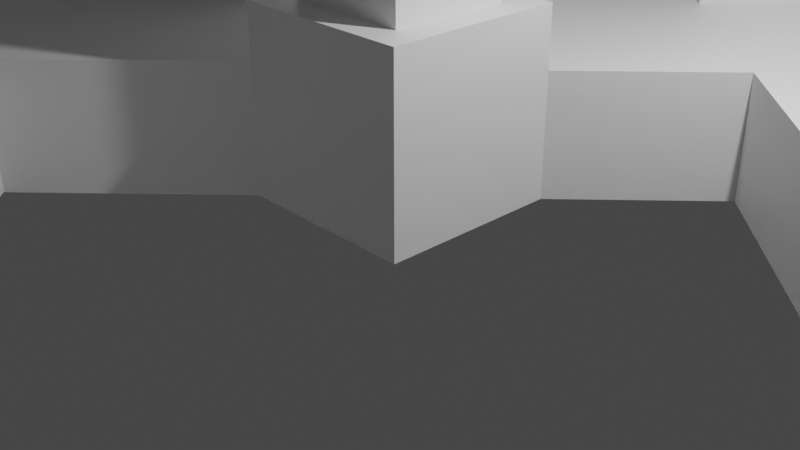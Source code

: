 # Source: SkyScraperForHeaven.blend  (saved by Blender 3.0.42; exported with 4.5.12 LTS)
import bpy
from mathutils import Matrix  # noqa: F401  (used for matrix-valued properties, if any)

bpy.ops.wm.read_factory_settings(use_empty=True)
scene = bpy.context.scene
scene.name = 'Scene'

# ---- collections
col_collection = bpy.data.collections.new('Collection'); scene.collection.children.link(col_collection)

# ---- materials (node trees are filled in below, after node groups)
mat_material = bpy.data.materials.new('Material')
mat_material.alpha_threshold = 0.0
mat_material.use_transparent_shadow = False
mat_material.roughness = 0.5
mat_material.line_color = (0.0, 0.0, 0.0, 1.0)

# ---- material node trees
mat_material.use_nodes = True; mat_material.node_tree.nodes.clear()
_N = mat_material.node_tree.nodes; _L = mat_material.node_tree.links
n0 = _N.new('ShaderNodeOutputMaterial'); n0.name = 'Material Output'; n0.location = (300, 300)
n1 = _N.new('ShaderNodeBsdfPrincipled'); n1.name = 'Principled BSDF'; n1.location = (10, 300)
n1.distribution = 'GGX'
n1.subsurface_method = 'RANDOM_WALK_SKIN'
n1.inputs[3].default_value = 1.45
n1.inputs[27].default_value = (0.0, 0.0, 0.0, 1.0)
n1.inputs[28].default_value = 1.0
_L.new(n1.outputs[0], n0.inputs[0])
n0.is_active_output = True

# ---- world
world_world = bpy.data.worlds.new('World'); scene.world = world_world
world_world.use_nodes = True; world_world.node_tree.nodes.clear()
_N = world_world.node_tree.nodes; _L = world_world.node_tree.links
n0 = _N.new('ShaderNodeOutputWorld'); n0.name = 'World Output'; n0.location = (300, 300)
n1 = _N.new('ShaderNodeBackground'); n1.name = 'Background'; n1.location = (10, 300)
n1.inputs[0].default_value = (0.05088, 0.05088, 0.05088, 1.0)
_L.new(n1.outputs[0], n0.inputs[0])
n0.is_active_output = True
world_world.color = (0.05088, 0.05088, 0.05088)
world_world.use_sun_shadow = False
world_world.sun_shadow_jitter_overblur = 0.0

# ---- cameras
cam_camera = bpy.data.cameras.new('Camera')
cam_camera.clip_end = 100.0
cam_camera.ortho_scale = 7.314

# ---- lights
light_light = bpy.data.lights.new('Light', 'POINT')
light_light.transmission_factor = 0.0
light_light.energy = 1000.0
light_light.shadow_soft_size = 0.1
light_light.shadow_maximum_resolution = 0.006
light_light.use_absolute_resolution = True

# ---- meshes
me_cube = bpy.data.meshes.new('Cube')
me_cube.from_pydata([(0.6681, 0.6681, 1.0), (1.0, 1.0, -1.0), (0.6681, -0.6681, 1.0), (1.0, -1.0, -1.0), (-0.6681, 0.6681, 1.0), (-1.0, 1.0, -1.0), (-0.6681, -0.6681, 1.0), (-1.0, -1.0, -1.0), (1.0, -1.0, 1.0), (-1.0, -1.0, 1.0), (1.0, 1.0, 1.0), (-1.0, 1.0, 1.0), (0.6681, 0.6681, 2.145), (0.6681, -0.6681, 2.145), (-0.6681, 0.6681, 2.145), (-0.6681, -0.6681, 2.145), (0.6681, 0.6681, 7.447), (0.6681, -0.6681, 7.447), (-0.6681, 0.6681, 7.447), (-0.6681, -0.6681, 7.447), (0.4927, 0.4927, 9.081), (0.4927, -0.4927, 9.081), (-0.4927, 0.4927, 9.081), (-0.4927, -0.4927, 9.081), (0.6681, -0.6681, 9.081), (-0.6681, -0.6681, 9.081), (0.6681, 0.6681, 9.081), (-0.6681, 0.6681, 9.081), (0.4927, 0.4927, 10.84), (0.4927, -0.4927, 10.84), (-0.4927, 0.4927, 10.84), (-0.4927, -0.4927, 10.84), (1.0, -1.0, 0.3534), (1.0, 1.0, 0.3405), (-1.0, 1.0, 0.3444), (-1.0, -1.0, 0.4067), (-0.7097, 2.71, -1.0), (-2.71, 2.71, -1.0), (-2.71, 0.7097, -1.0), (-0.7097, 2.71, 0.3405), (-2.71, 2.71, 0.3444), (-2.71, 0.7097, 0.4067), (-2.11, 4.11, -1.0), (-4.11, 4.11, -1.0), (-4.11, 2.11, -1.0), (-2.11, 4.11, 0.3405), (-4.11, 4.11, 0.3444), (-4.11, 2.11, 0.4067), (-2.833, -2.833, -1.0), (-2.833, -2.833, 0.4067), (-4.542, -1.123, -1.0), (-4.542, -1.123, 0.4067), (-5.943, 0.2772, -1.0), (-5.943, 0.2772, 0.4067), (2.362, 2.362, -1.0), (2.362, 2.362, 0.3405), (0.6526, 4.072, -1.0), (0.6526, 4.072, 0.3405), (-0.7477, 5.472, -1.0), (-0.7477, 5.472, 0.3405), (4.202, 4.202, -1.0), (4.202, 4.202, 0.3405), (2.492, 5.912, -1.0), (2.492, 5.912, 0.3405), (1.092, 7.312, -1.0), (1.092, 7.312, 0.3405), (-4.9, -4.9, -1.0), (-4.9, -4.9, 0.4067), (-6.61, -3.191, -1.0), (-6.61, -3.191, 0.4067), (-8.01, -1.79, -1.0), (-8.01, -1.79, 0.4067), (-4.542, -1.123, 4.837), (-5.943, 0.2772, 4.837), (0.6526, 4.072, 4.771), (-0.7477, 5.472, 4.771), (2.492, 5.912, 4.771), (1.092, 7.312, 4.771), (-6.61, -3.191, 4.837), (-8.01, -1.79, 4.837), (2.419, -8.085, -1.0), (2.419, -8.085, 0.4067), (0.3518, -10.15, -1.0), (0.3518, -10.15, 0.4067), (7.453, -2.728, -1.0), (7.453, -2.728, 0.3405), (9.292, -0.8882, -1.0), (9.292, -0.8882, 0.3405), (4.113, -9.778, -1.0), (4.113, -9.778, 0.4067), (2.046, -11.85, -1.0), (2.046, -11.85, 0.4067), (9.146, -4.422, -1.0), (9.146, -4.422, 0.3405), (10.99, -2.582, -1.0), (10.99, -2.582, 0.3405), (2.419, -8.581, 5.739), (0.8476, -10.15, 5.739), (8.022, -2.728, 5.673), (9.292, -1.457, 5.673), (3.617, -9.778, 5.739), (2.046, -11.35, 5.739), (9.146, -3.853, 5.673), (10.42, -2.582, 5.673), (7.453, -2.728, 5.673), (9.292, -0.8882, 5.673), (9.146, -4.422, 5.673), (10.99, -2.582, 5.673), (8.022, -2.728, 9.294), (9.292, -1.457, 9.294), (9.146, -3.853, 9.294), (10.42, -2.582, 9.294), (0.3518, -10.15, 5.739), (2.419, -8.085, 5.739), (2.046, -11.85, 5.739), (4.113, -9.778, 5.739), (2.419, -8.581, 7.761), (0.8476, -10.15, 7.761), (3.617, -9.778, 7.761), (2.046, -11.35, 7.761), (2.419, -8.581, 9.296), (0.8476, -10.15, 9.296), (3.617, -9.778, 9.296), (2.046, -11.35, 9.296), (2.419, -8.581, 13.5), (0.8476, -10.15, 13.5), (3.617, -9.778, 13.5), (2.046, -11.35, 13.5), (1.56, -7.721, 7.761), (-0.01187, -9.293, 7.761), (1.56, -7.721, 9.296), (-0.01187, -9.293, 9.296), (12.06, 1.879, -1.0), (12.06, 1.879, 0.3405), (13.75, 0.1853, -1.0), (13.75, 0.1853, 0.3405), (12.06, 1.879, 5.673), (13.75, 0.1853, 5.673), (9.292, -0.8882, 10.93), (10.99, -2.582, 10.93), (12.06, 1.879, 10.93), (13.75, 0.1853, 10.93), (9.292, -0.8882, 14.11), (10.99, -2.582, 14.11), (12.06, 1.879, 14.11), (13.75, 0.1853, 14.11), (-0.6845, 2.735, 1.859), (-2.685, 2.735, 1.863), (-2.685, 0.7348, 1.925), (-2.085, 4.135, 1.859), (-4.085, 4.135, 1.863), (-4.085, 2.135, 1.925), (-0.6444, 2.775, 4.286), (-2.644, 2.775, 5.788), (-2.644, 0.775, 4.352), (-2.045, 4.175, 4.286), (-4.045, 4.175, 5.788), (-4.045, 2.175, 4.352), (12.06, 1.879, 13.24), (9.292, -0.8882, 13.16), (11.62, 1.442, 14.11), (11.6, 1.42, 13.23), (11.19, 1.011, 14.11), (11.16, 0.9746, 13.21), (10.8, 0.6168, 14.11), (10.76, 0.5834, 13.2), (10.41, 0.227, 14.11), (10.39, 0.2094, 13.19), (9.967, -0.2136, 13.18), (10.03, -0.1523, 14.11), (9.644, -0.53, 14.11), (9.589, -0.5913, 13.17), (11.83, 1.654, 14.11), (11.84, 1.661, 13.23), (9.189, -0.7853, 14.11), (11.96, 1.982, 14.11), (11.96, 1.982, 13.24), (9.189, -0.7853, 13.16), (11.52, 1.544, 14.11), (11.5, 1.523, 13.23), (11.09, 1.114, 14.11), (11.05, 1.077, 13.21), (10.69, 0.7197, 14.11), (10.66, 0.6863, 13.2), (10.3, 0.3299, 14.11), (10.29, 0.3123, 13.19), (9.864, -0.1107, 13.18), (9.925, -0.04937, 14.11), (9.541, -0.4271, 14.11), (9.486, -0.4884, 13.17), (11.73, 1.757, 14.11), (11.74, 1.764, 13.23), (9.386, -0.8881, 14.42), (12.15, 1.879, 14.42), (11.72, 1.442, 14.42), (11.29, 1.011, 14.42), (10.89, 0.6169, 14.42), (10.5, 0.2271, 14.42), (10.12, -0.1521, 14.42), (9.738, -0.5298, 14.42), (11.93, 1.654, 14.42), (9.283, -0.7851, 14.42), (12.05, 1.982, 14.42), (11.61, 1.545, 14.42), (11.18, 1.114, 14.42), (10.79, 0.7198, 14.42), (10.4, 0.33, 14.42), (10.02, -0.04923, 14.42), (9.635, -0.4269, 14.42), (11.83, 1.757, 14.42), (10.06, -0.8879, 14.85), (12.83, 1.879, 14.85), (12.39, 1.442, 14.85), (11.96, 1.011, 14.85), (11.57, 0.6171, 14.85), (11.18, 0.2273, 14.85), (10.8, -0.152, 14.85), (10.42, -0.5296, 14.85), (12.61, 1.654, 14.85), (9.962, -0.785, 14.85), (12.73, 1.982, 14.85), (12.29, 1.545, 14.85), (11.86, 1.114, 14.85), (11.47, 0.72, 14.85), (11.08, 0.3302, 14.85), (10.7, -0.04904, 14.85), (10.31, -0.4267, 14.85), (12.5, 1.757, 14.85), (10.79, -1.607, 15.22), (13.56, 1.16, 15.22), (13.12, 0.7228, 15.22), (12.69, 0.2922, 15.22), (12.3, -0.102, 15.22), (11.91, -0.4918, 15.22), (11.53, -0.871, 15.22), (11.14, -1.249, 15.22), (13.33, 0.9352, 15.22), (10.69, -1.504, 15.22), (13.46, 1.263, 15.22), (13.02, 0.8257, 15.22), (12.59, 0.3951, 15.22), (12.19, 0.0009147, 15.22), (11.8, -0.3889, 15.22), (11.42, -0.7681, 15.22), (11.04, -1.146, 15.22), (13.23, 1.038, 15.22), (12.25, 1.69, 14.11), (9.53, -1.126, 14.11), (10.73, 0.1168, 14.11), (9.853, -0.7915, 14.11), (10.6, -1.572, 14.11), (11.47, -0.7046, 14.11), (10.73, 0.1168, 14.04), (9.853, -0.7915, 14.04), (10.6, -1.572, 14.04), (11.47, -0.7421, 14.04), (11.55, 0.9641, 14.11), (11.01, 0.4041, 14.11), (11.3, 0.1007, 14.11), (11.87, 0.6305, 14.11), (11.55, 0.9641, 14.68), (11.01, 0.4041, 14.68), (11.3, 0.1007, 14.68), (11.87, 0.6305, 14.68), (11.3, 0.1007, 14.43), (11.87, 0.6305, 14.44), (11.34, 0.05946, 14.11), (11.91, 0.5893, 14.11), (11.34, 0.05946, 14.43), (11.91, 0.5893, 14.44), (11.8, 0.7031, 14.11), (11.65, 0.8618, 14.11), (11.79, 0.7127, 14.61), (11.66, 0.8463, 14.61), (9.285, -0.8486, 14.26), (10.98, -2.542, 14.26), (9.555, -1.053, 14.33), (10.96, -2.553, 14.27), (13.73, 0.2139, 14.27), (11.99, 1.956, 14.27), (13.69, 0.2626, 14.27), (12.18, 1.767, 14.27), (10.98, 0.3721, 14.11), (11.71, -0.4925, 14.11), (11.62, -0.3963, 14.11), (11.38, -0.597, 14.11), (11.47, -0.2226, 14.11), (11.23, -0.424, 14.11), (11.12, -0.3, 14.11), (11.37, -0.1093, 14.11), (11.21, 0.06342, 14.11), (10.96, -0.1115, 14.11), (11.1, 0.192, 14.11), (10.88, -0.01319, 14.11), (11.63, -0.36, 14.11), (11.74, -0.4945, 14.11), (11.47, -0.7421, 14.11), (11.34, -0.5939, 14.11), (11.47, -0.7046, 14.14), (11.71, -0.4925, 14.14), (11.62, -0.3963, 14.14), (11.38, -0.597, 14.14), (11.38, -0.08007, 14.11), (11.51, -0.2252, 14.11), (11.22, -0.454, 14.11), (11.09, -0.2965, 14.11), (11.47, -0.2226, 14.13), (11.23, -0.424, 14.13), (11.12, -0.3, 14.13), (11.37, -0.1093, 14.13), (11.1, 0.2304, 14.11), (11.25, 0.05861, 14.11), (10.96, -0.1475, 14.11), (10.84, -0.01105, 14.11), (11.21, 0.06342, 14.13), (10.96, -0.1115, 14.13), (11.1, 0.192, 14.13), (10.88, -0.01319, 14.13), (11.91, 0.09756, 14.11), (11.94, -0.02691, 14.11), (12.07, -0.1501, 14.11), (12.2, -0.1876, 14.11), (12.35, -0.1705, 14.11), (12.41, -0.08789, 14.11), (12.42, 0.02237, 14.11), (12.3, 0.1626, 14.11), (12.13, 0.2348, 14.11), (11.96, 0.2264, 14.11), (12.05, 0.08716, 14.15), (12.06, 0.04232, 14.15), (12.14, -0.02911, 14.15), (12.21, -0.0505, 14.15), (12.28, -0.04293, 14.15), (12.28, -0.04033, 14.15), (12.28, -0.02419, 14.15), (12.22, 0.0513, 14.15), (12.11, 0.09852, 14.15), (12.05, 0.09596, 14.15), (11.91, 0.09756, 14.15), (11.94, -0.02691, 14.15), (12.07, -0.1501, 14.15), (12.2, -0.1876, 14.15), (12.35, -0.1705, 14.15), (12.41, -0.08789, 14.15), (12.42, 0.02237, 14.15), (12.3, 0.1626, 14.15), (12.13, 0.2348, 14.15), (11.96, 0.2264, 14.15), (12.05, 0.08716, 14.17), (12.06, 0.04232, 14.17), (12.14, -0.02911, 14.17), (12.21, -0.0505, 14.17), (12.28, -0.04293, 14.17), (12.28, -0.04033, 14.17), (12.28, -0.02419, 14.17), (12.22, 0.0513, 14.17), (12.11, 0.09852, 14.17), (12.05, 0.09596, 14.17), (11.99, 0.1296, 14.19), (11.98, 0.07384, 14.19), (12.1, -0.07888, 14.19), (12.27, -0.1435, 14.19), (12.37, -0.08606, 14.19), (12.37, -0.08175, 14.19), (12.37, -0.055, 14.19), (12.25, 0.09486, 14.19), (12.03, 0.1905, 14.19), (11.99, 0.1442, 14.19), (9.522, -1.086, 14.26), (10.73, -1.621, 15.14), (10.07, -0.9548, 14.79), (11.16, -2.358, 14.27), (9.43, -0.9388, 14.34), (10.9, -2.387, 14.33), (11.17, -2.344, 14.27), (11.16, -2.364, 14.24), (11.18, -2.349, 14.24), (11.17, -2.374, 14.27), (11.19, -2.36, 14.27), (11.18, -2.38, 14.25), (11.19, -2.365, 14.24), (11.16, -2.352, 14.3), (11.17, -2.338, 14.3), (11.18, -2.368, 14.31), (11.18, -2.354, 14.31), (11.15, -2.348, 14.31), (11.16, -2.334, 14.33), (11.16, -2.364, 14.32), (11.18, -2.35, 14.33), (11.19, -2.362, 14.26), (11.17, -2.346, 14.25), (11.22, -2.293, 14.26), (11.24, -2.309, 14.26), (11.24, -2.312, 14.26), (11.22, -2.296, 14.25), (11.23, -2.351, 14.28), (11.24, -2.337, 14.28), (11.23, -2.346, 14.31), (11.24, -2.332, 14.31), (11.19, -2.291, 14.26), (11.2, -2.277, 14.26), (11.19, -2.286, 14.3), (11.19, -2.272, 14.3)], [], [(4, 6, 15, 14), (3, 32, 35, 7), (41, 47, 53, 51), (5, 1, 3, 7), (1, 33, 32, 3), (1, 5, 37, 36), (2, 6, 9, 8), (0, 2, 8, 10), (6, 4, 11, 9), (4, 0, 10, 11), (14, 15, 19, 18), (6, 2, 13, 15), (0, 4, 14, 12), (2, 0, 12, 13), (16, 18, 27, 26), (15, 13, 17, 19), (12, 14, 18, 16), (13, 12, 16, 17), (23, 21, 29, 31), (17, 16, 26, 24), (18, 19, 25, 27), (19, 17, 24, 25), (21, 23, 25, 24), (20, 21, 24, 26), (23, 22, 27, 25), (22, 20, 26, 27), (28, 30, 31, 29), (20, 22, 30, 28), (21, 20, 28, 29), (22, 23, 31, 30), (32, 33, 10, 8), (40, 39, 146, 147), (33, 34, 11, 10), (34, 35, 9, 11), (35, 32, 8, 9), (36, 37, 43, 42), (36, 42, 58, 56), (35, 34, 40, 41), (5, 7, 38, 37), (34, 33, 39, 40), (44, 47, 46, 43), (43, 46, 45, 42), (41, 40, 147, 148), (39, 33, 55, 57), (37, 38, 44, 43), (44, 38, 50, 52), (53, 52, 70, 71), (52, 50, 68, 70), (7, 35, 49, 48), (35, 41, 51, 49), (47, 44, 52, 53), (38, 7, 48, 50), (57, 55, 61, 63), (56, 58, 64, 62), (45, 39, 57, 59), (33, 1, 54, 55), (1, 36, 56, 54), (42, 45, 59, 58), (61, 60, 62, 63), (63, 62, 64, 65), (63, 65, 77, 76), (58, 59, 65, 64), (54, 56, 62, 60), (61, 55, 85, 87), (66, 67, 69, 68), (68, 69, 71, 70), (49, 51, 69, 67), (49, 67, 83, 81), (71, 69, 78, 79), (50, 48, 66, 68), (75, 74, 76, 77), (72, 73, 79, 78), (53, 71, 79, 73), (57, 63, 76, 74), (59, 57, 74, 75), (51, 53, 73, 72), (69, 51, 72, 78), (65, 59, 75, 77), (85, 93, 106, 104), (48, 49, 81, 80), (67, 66, 82, 83), (66, 48, 80, 82), (83, 82, 90, 91), (60, 61, 87, 86), (54, 60, 86, 84), (55, 54, 84, 85), (88, 89, 91, 90), (93, 92, 94, 95), (85, 84, 92, 93), (87, 85, 104, 105), (84, 86, 94, 92), (80, 81, 89, 88), (94, 86, 132, 134), (82, 80, 88, 90), (99, 98, 108, 109), (97, 101, 119, 117), (81, 83, 112, 113), (93, 95, 107, 106), (89, 81, 113, 115), (91, 89, 115, 114), (87, 105, 136, 133), (83, 91, 114, 112), (98, 99, 105, 104), (103, 102, 106, 107), (102, 98, 104, 106), (99, 103, 107, 105), (109, 108, 110, 111), (103, 99, 109, 111), (102, 103, 111, 110), (98, 102, 110, 108), (97, 96, 113, 112), (100, 101, 114, 115), (101, 97, 112, 114), (96, 100, 115, 113), (117, 119, 123, 121), (96, 97, 117, 116), (100, 96, 116, 118), (101, 100, 118, 119), (122, 120, 124, 126), (117, 121, 131, 129), (118, 116, 120, 122), (119, 118, 122, 123), (124, 125, 127, 126), (123, 122, 126, 127), (121, 123, 127, 125), (120, 121, 125, 124), (128, 129, 131, 130), (116, 117, 129, 128), (120, 116, 128, 130), (121, 120, 130, 131), (132, 133, 135, 134), (135, 133, 136, 137), (86, 87, 133, 132), (107, 137, 141, 139), (107, 95, 135, 137), (95, 94, 134, 135), (141, 140, 158, 144, 246, 145), (137, 136, 140, 141), (136, 105, 138, 140), (105, 107, 139, 138), (142, 247, 249, 248, 282, 257, 256, 246, 144, 172, 160, 162, 164, 166, 169, 170), (140, 138, 159, 171, 168, 167, 165, 163, 161, 173, 158), (139, 141, 145, 143), (138, 139, 143, 247, 142, 159), (149, 150, 156, 155), (146, 149, 155, 152), (39, 45, 149, 146), (46, 47, 151, 150), (45, 46, 150, 149), (47, 41, 148, 151), (154, 153, 156, 157), (153, 152, 155, 156), (147, 146, 152, 153), (151, 148, 154, 157), (150, 151, 157, 156), (148, 147, 153, 154), (176, 191, 190, 175), (142, 170, 199, 192), (165, 167, 185, 183), (158, 173, 191, 176), (162, 160, 194, 195), (144, 158, 176, 175), (175, 190, 209, 202), (168, 171, 189, 186), (173, 161, 179, 191), (178, 179, 181, 180), (180, 181, 183, 182), (182, 183, 185, 184), (184, 185, 186, 187), (187, 186, 189, 188), (188, 189, 177, 174), (190, 191, 179, 178), (166, 164, 196, 197), (159, 142, 174, 177), (161, 163, 181, 179), (171, 159, 177, 189), (190, 178, 203, 209), (180, 182, 205, 204), (167, 168, 186, 185), (170, 169, 198, 199), (184, 187, 207, 206), (163, 165, 183, 181), (208, 201, 219, 226), (195, 194, 212, 213), (201, 192, 210, 219), (192, 199, 217, 210), (207, 208, 226, 225), (200, 193, 211, 218), (199, 198, 216, 217), (206, 207, 225, 224), (187, 188, 208, 207), (174, 142, 192, 201), (182, 184, 206, 205), (144, 175, 202, 193), (169, 166, 197, 198), (172, 144, 193, 200), (178, 180, 204, 203), (188, 174, 201, 208), (164, 162, 195, 196), (160, 172, 200, 194), (214, 213, 231, 232), (212, 218, 236, 230), (226, 219, 237, 244), (213, 212, 230, 231), (219, 210, 228, 237), (210, 217, 235, 228), (225, 226, 244, 243), (218, 211, 229, 236), (194, 200, 218, 212), (196, 195, 213, 214), (209, 203, 221, 227), (202, 209, 227, 220), (193, 202, 220, 211), (203, 204, 222, 221), (197, 196, 214, 215), (204, 205, 223, 222), (205, 206, 224, 223), (198, 197, 215, 216), (231, 230, 239, 240), (233, 232, 241, 242), (235, 234, 243, 244), (228, 235, 244, 237), (234, 233, 242, 243), (236, 229, 238, 245), (232, 231, 240, 241), (230, 236, 245, 239), (227, 221, 239, 245), (220, 227, 245, 238), (211, 220, 238, 229), (221, 222, 240, 239), (215, 214, 232, 233), (222, 223, 241, 240), (223, 224, 242, 241), (216, 215, 233, 234), (224, 225, 243, 242), (217, 216, 234, 235), (253, 254, 255, 252), (246, 256, 271, 270, 259, 258, 257, 282, 310, 311, 318, 327, 326, 325, 324, 145), (296, 297, 304, 305, 312, 313, 248, 252, 255), (249, 250, 254, 253), (250, 296, 255, 254), (248, 249, 253, 252), (261, 262, 263, 260), (258, 259, 267, 266), (256, 257, 261, 260), (259, 270, 272, 273, 271, 256, 260, 263, 265), (257, 258, 264, 262, 261), (247, 142, 274, 368), (264, 265, 263, 262), (259, 265, 269, 267), (264, 258, 266, 268), (265, 264, 268, 269), (145, 143, 277, 371, 375, 376, 390, 374, 278), (143, 247, 368, 275), (246, 145, 280, 281), (144, 246, 281, 279), (284, 285, 301, 300), (297, 294, 303, 304), (289, 288, 308, 309), (305, 302, 311, 312), (293, 291, 315, 317), (313, 310, 282, 248), (284, 283, 295, 294), (283, 251, 296, 295), (251, 285, 297, 296), (285, 284, 294, 297), (298, 299, 300, 301), (251, 283, 299, 298), (285, 251, 298, 301), (283, 284, 300, 299), (289, 286, 303, 302), (286, 287, 304, 303), (287, 288, 305, 304), (288, 289, 302, 305), (307, 306, 309, 308), (287, 286, 306, 307), (288, 287, 307, 308), (286, 289, 309, 306), (292, 290, 311, 310), (290, 291, 312, 311), (291, 293, 313, 312), (293, 292, 310, 313), (315, 314, 316, 317), (290, 292, 316, 314), (292, 293, 317, 316), (291, 290, 314, 315), (329, 330, 350, 349), (145, 324, 323, 322, 321, 320, 319, 318, 311, 302, 303, 294, 295, 296, 250, 249, 247, 143), (324, 325, 345, 344), (321, 322, 342, 341), (318, 319, 339, 338), (325, 326, 346, 345), (322, 323, 343, 342), (319, 320, 340, 339), (326, 327, 347, 346), (323, 324, 344, 343), (320, 321, 341, 340), (327, 318, 338, 347), (329, 328, 338, 339), (330, 329, 339, 340), (331, 330, 340, 341), (332, 331, 341, 342), (333, 332, 342, 343), (334, 333, 343, 344), (335, 334, 344, 345), (336, 335, 345, 346), (337, 336, 346, 347), (328, 337, 347, 338), (353, 354, 364, 363), (336, 337, 357, 356), (333, 334, 354, 353), (330, 331, 351, 350), (337, 328, 348, 357), (334, 335, 355, 354), (331, 332, 352, 351), (328, 329, 349, 348), (335, 336, 356, 355), (332, 333, 353, 352), (359, 360, 361, 362, 363, 364, 365, 366, 367, 358), (350, 351, 361, 360), (357, 348, 358, 367), (354, 355, 365, 364), (351, 352, 362, 361), (348, 349, 359, 358), (355, 356, 366, 365), (352, 353, 363, 362), (349, 350, 360, 359), (356, 357, 367, 366), (378, 389, 380, 379, 377), (369, 370, 210, 228), (372, 276, 368, 274), (276, 373, 275, 368), (373, 369, 228, 275), (370, 372, 274, 210), (389, 378, 392, 393), (375, 371, 377, 379), (376, 375, 379, 380), (377, 371, 381, 383), (382, 384, 388, 386), (384, 378, 396, 398), (381, 371, 399, 401), (374, 378, 384, 382), (385, 386, 388, 387), (381, 382, 386, 385), (383, 381, 385, 387), (384, 383, 387, 388), (391, 394, 393, 392), (389, 390, 376, 380), (374, 390, 394, 391), (390, 389, 393, 394), (378, 374, 391, 392), (396, 395, 397, 398), (377, 383, 397, 395), (378, 377, 395, 396), (383, 384, 398, 397), (399, 400, 402, 401), (382, 381, 401, 402), (374, 382, 402, 400), (371, 374, 400, 399)])
_uv = me_cube.uv_layers.new(name='UVMap')
_uv.uv.foreach_set('vector', [0.8335, 0.5415, 0.8335, 0.7085, 0.8335, 0.7085, 0.8335, 0.5415, 0.375, 0.75, 0.5442, 0.75, 0.5508, 1.0, 0.375, 1.0, 0.5508, 0.0, 0.5508, 0.0, 0.5508, 0.0, 0.5508, 0.0, 0.125, 0.5, 0.375, 0.5, 0.375, 0.75, 0.125, 0.75, 0.375, 0.5, 0.5426, 0.5, 0.5442, 0.75, 0.375, 0.75, 0.375, 0.5, 0.125, 0.5, 0.125, 0.5, 0.375, 0.5, 0.6665, 0.7085, 0.8335, 0.7085, 0.875, 0.75, 0.625, 0.75, 0.6665, 0.5415, 0.6665, 0.7085, 0.625, 0.75, 0.625, 0.5, 0.8335, 0.7085, 0.8335, 0.5415, 0.875, 0.5, 0.875, 0.75, 0.8335, 0.5415, 0.6665, 0.5415, 0.625, 0.5, 0.875, 0.5, 0.8335, 0.5415, 0.8335, 0.7085, 0.8335, 0.7085, 0.8335, 0.5415, 0.8335, 0.7085, 0.6665, 0.7085, 0.6665, 0.7085, 0.8335, 0.7085, 0.6665, 0.5415, 0.8335, 0.5415, 0.8335, 0.5415, 0.6665, 0.5415, 0.6665, 0.7085, 0.6665, 0.5415, 0.6665, 0.5415, 0.6665, 0.7085, 0.6665, 0.5415, 0.8335, 0.5415, 0.8335, 0.5415, 0.6665, 0.5415, 0.8335, 0.7085, 0.6665, 0.7085, 0.6665, 0.7085, 0.8335, 0.7085, 0.6665, 0.5415, 0.8335, 0.5415, 0.8335, 0.5415, 0.6665, 0.5415, 0.6665, 0.7085, 0.6665, 0.5415, 0.6665, 0.5415, 0.6665, 0.7085, 0.8116, 0.6866, 0.6884, 0.6866, 0.6884, 0.6866, 0.8116, 0.6866, 0.6665, 0.7085, 0.6665, 0.5415, 0.6665, 0.5415, 0.6665, 0.7085, 0.8335, 0.5415, 0.8335, 0.7085, 0.8335, 0.7085, 0.8335, 0.5415, 0.8335, 0.7085, 0.6665, 0.7085, 0.6665, 0.7085, 0.8335, 0.7085, 0.6884, 0.6866, 0.8116, 0.6866, 0.8335, 0.7085, 0.6665, 0.7085, 0.6884, 0.5634, 0.6884, 0.6866, 0.6665, 0.7085, 0.6665, 0.5415, 0.8116, 0.6866, 0.8116, 0.5634, 0.8335, 0.5415, 0.8335, 0.7085, 0.8116, 0.5634, 0.6884, 0.5634, 0.6665, 0.5415, 0.8335, 0.5415, 0.6884, 0.5634, 0.8116, 0.5634, 0.8116, 0.6866, 0.6884, 0.6866, 0.6884, 0.5634, 0.8116, 0.5634, 0.8116, 0.5634, 0.6884, 0.5634, 0.6884, 0.6866, 0.6884, 0.5634, 0.6884, 0.5634, 0.6884, 0.6866, 0.8116, 0.5634, 0.8116, 0.6866, 0.8116, 0.6866, 0.8116, 0.5634, 0.5442, 0.75, 0.5426, 0.5, 0.625, 0.5, 0.625, 0.75, 0.543, 0.25, 0.5426, 0.5, 0.5426, 0.5, 0.543, 0.25, 0.5426, 0.5, 0.543, 0.25, 0.625, 0.25, 0.625, 0.5, 0.543, 0.25, 0.5508, 0.0, 0.625, 0.0, 0.625, 0.25, 0.5508, 1.0, 0.5442, 0.75, 0.625, 0.75, 0.625, 1.0, 0.375, 0.5, 0.125, 0.5, 0.125, 0.5, 0.375, 0.5, 0.375, 0.5, 0.375, 0.5, 0.375, 0.5, 0.375, 0.5, 0.5508, 0.0, 0.543, 0.25, 0.543, 0.25, 0.5508, 0.0, 0.125, 0.5, 0.125, 0.75, 0.125, 0.75, 0.125, 0.5, 0.543, 0.25, 0.5426, 0.5, 0.5426, 0.5, 0.543, 0.25, 0.375, 0.0, 0.5508, 0.0, 0.543, 0.25, 0.375, 0.25, 0.375, 0.25, 0.543, 0.25, 0.5426, 0.5, 0.375, 0.5, 0.5508, 0.0, 0.543, 0.25, 0.543, 0.25, 0.5508, 0.0, 0.5426, 0.5, 0.5426, 0.5, 0.5426, 0.5, 0.5426, 0.5, 0.125, 0.5, 0.125, 0.75, 0.125, 0.75, 0.125, 0.5, 0.125, 0.75, 0.125, 0.75, 0.125, 0.75, 0.125, 0.75, 0.5508, 0.0, 0.375, 0.0, 0.375, 0.0, 0.5508, 0.0, 0.125, 0.75, 0.125, 0.75, 0.125, 0.75, 0.125, 0.75, 0.375, 1.0, 0.5508, 1.0, 0.5508, 1.0, 0.375, 1.0, 0.5508, 0.0, 0.5508, 0.0, 0.5508, 0.0, 0.5508, 0.0, 0.5508, 0.0, 0.375, 0.0, 0.375, 0.0, 0.5508, 0.0, 0.125, 0.75, 0.125, 0.75, 0.125, 0.75, 0.125, 0.75, 0.5426, 0.5, 0.5426, 0.5, 0.5426, 0.5, 0.5426, 0.5, 0.375, 0.5, 0.375, 0.5, 0.375, 0.5, 0.375, 0.5, 0.5426, 0.5, 0.5426, 0.5, 0.5426, 0.5, 0.5426, 0.5, 0.5426, 0.5, 0.375, 0.5, 0.375, 0.5, 0.5426, 0.5, 0.375, 0.5, 0.375, 0.5, 0.375, 0.5, 0.375, 0.5, 0.375, 0.5, 0.5426, 0.5, 0.5426, 0.5, 0.375, 0.5, 0.5426, 0.5, 0.375, 0.5, 0.375, 0.5, 0.5426, 0.5, 0.5426, 0.5, 0.375, 0.5, 0.375, 0.5, 0.5426, 0.5, 0.5426, 0.5, 0.5426, 0.5, 0.5426, 0.5, 0.5426, 0.5, 0.375, 0.5, 0.5426, 0.5, 0.5426, 0.5, 0.375, 0.5, 0.375, 0.5, 0.375, 0.5, 0.375, 0.5, 0.375, 0.5, 0.5426, 0.5, 0.5426, 0.5, 0.5426, 0.5, 0.5426, 0.5, 0.375, 1.0, 0.5508, 1.0, 0.5508, 1.0, 0.375, 1.0, 0.375, 1.0, 0.5508, 1.0, 0.5508, 1.0, 0.375, 1.0, 0.5508, 0.0, 0.5508, 0.0, 0.5508, 0.0, 0.5508, 0.0, 0.5508, 0.0, 0.5508, 0.0, 0.5508, 0.0, 0.5508, 0.0, 0.5508, 1.0, 0.5508, 1.0, 0.5508, 1.0, 0.5508, 1.0, 0.125, 0.75, 0.125, 0.75, 0.125, 0.75, 0.125, 0.75, 0.5426, 0.5, 0.5426, 0.5, 0.5426, 0.5, 0.5426, 0.5, 0.5508, 0.0, 0.5508, 0.0, 0.5508, 0.0, 0.5508, 0.0, 0.5508, 0.0, 0.5508, 0.0, 0.5508, 0.0, 0.5508, 0.0, 0.5426, 0.5, 0.5426, 0.5, 0.5426, 0.5, 0.5426, 0.5, 0.5426, 0.5, 0.5426, 0.5, 0.5426, 0.5, 0.5426, 0.5, 0.5508, 0.0, 0.5508, 0.0, 0.5508, 0.0, 0.5508, 0.0, 0.5508, 0.0, 0.5508, 0.0, 0.5508, 0.0, 0.5508, 0.0, 0.5426, 0.5, 0.5426, 0.5, 0.5426, 0.5, 0.5426, 0.5, 0.5426, 0.5, 0.5426, 0.5, 0.5426, 0.5, 0.5426, 0.5, 0.375, 1.0, 0.5508, 1.0, 0.5508, 1.0, 0.375, 1.0, 0.5508, 1.0, 0.375, 1.0, 0.375, 1.0, 0.5508, 1.0, 0.125, 0.75, 0.125, 0.75, 0.125, 0.75, 0.125, 0.75, 0.5508, 1.0, 0.375, 1.0, 0.375, 1.0, 0.5508, 1.0, 0.375, 0.5, 0.5426, 0.5, 0.5426, 0.5, 0.375, 0.5, 0.375, 0.5, 0.375, 0.5, 0.375, 0.5, 0.375, 0.5, 0.5426, 0.5, 0.375, 0.5, 0.375, 0.5, 0.5426, 0.5, 0.375, 1.0, 0.5508, 1.0, 0.5508, 1.0, 0.375, 1.0, 0.5426, 0.5, 0.375, 0.5, 0.375, 0.5, 0.5426, 0.5, 0.5426, 0.5, 0.375, 0.5, 0.375, 0.5, 0.5426, 0.5, 0.5426, 0.5, 0.5426, 0.5, 0.5426, 0.5, 0.5426, 0.5, 0.375, 0.5, 0.375, 0.5, 0.375, 0.5, 0.375, 0.5, 0.375, 1.0, 0.5508, 1.0, 0.5508, 1.0, 0.375, 1.0, 0.375, 0.5, 0.375, 0.5, 0.375, 0.5, 0.375, 0.5, 0.125, 0.75, 0.125, 0.75, 0.125, 0.75, 0.125, 0.75, 0.5426, 0.5, 0.5426, 0.5, 0.5426, 0.5, 0.5426, 0.5, 0.5508, 0.0, 0.5508, 0.0, 0.5508, 0.0, 0.5508, 0.0, 0.5508, 0.0, 0.5508, 0.0, 0.5508, 0.0, 0.5508, 0.0, 0.5426, 0.5, 0.5426, 0.5, 0.5426, 0.5, 0.5426, 0.5, 0.5508, 1.0, 0.5508, 1.0, 0.5508, 1.0, 0.5508, 1.0, 0.5508, 1.0, 0.5508, 1.0, 0.5508, 1.0, 0.5508, 1.0, 0.5426, 0.5, 0.5426, 0.5, 0.5426, 0.5, 0.5426, 0.5, 0.5508, 1.0, 0.5508, 1.0, 0.5508, 1.0, 0.5508, 1.0, 0.5426, 0.5, 0.5426, 0.5, 0.5426, 0.5, 0.5426, 0.5, 0.5426, 0.5, 0.5426, 0.5, 0.5426, 0.5, 0.5426, 0.5, 0.5426, 0.5, 0.5426, 0.5, 0.5426, 0.5, 0.5426, 0.5, 0.5426, 0.5, 0.5426, 0.5, 0.5426, 0.5, 0.5426, 0.5, 0.5426, 0.5, 0.5426, 0.5, 0.5426, 0.5, 0.5426, 0.5, 0.5426, 0.5, 0.5426, 0.5, 0.5426, 0.5, 0.5426, 0.5, 0.5426, 0.5, 0.5426, 0.5, 0.5426, 0.5, 0.5426, 0.5, 0.5426, 0.5, 0.5426, 0.5, 0.5426, 0.5, 0.5426, 0.5, 0.5508, 0.0, 0.5508, 0.0, 0.5508, 0.0, 0.5508, 0.0, 0.5508, 0.0, 0.5508, 0.0, 0.5508, 0.0, 0.5508, 0.0, 0.5508, 0.0, 0.5508, 0.0, 0.5508, 0.0, 0.5508, 0.0, 0.5508, 0.0, 0.5508, 0.0, 0.5508, 0.0, 0.5508, 0.0, 0.5508, 0.0, 0.5508, 0.0, 0.5508, 0.0, 0.5508, 0.0, 0.5508, 0.0, 0.5508, 0.0, 0.5508, 0.0, 0.5508, 0.0, 0.5508, 0.0, 0.5508, 0.0, 0.5508, 0.0, 0.5508, 0.0, 0.5508, 0.0, 0.5508, 0.0, 0.5508, 0.0, 0.5508, 0.0, 0.5508, 0.0, 0.5508, 0.0, 0.5508, 0.0, 0.5508, 0.0, 0.5508, 0.0, 0.5508, 0.0, 0.5508, 0.0, 0.5508, 0.0, 0.5508, 0.0, 0.5508, 0.0, 0.5508, 0.0, 0.5508, 0.0, 0.5508, 0.0, 0.5508, 0.0, 0.5508, 0.0, 0.5508, 0.0, 0.5508, 0.0, 0.5508, 0.0, 0.5508, 0.0, 0.5508, 0.0, 0.5508, 0.0, 0.5508, 0.0, 0.5508, 0.0, 0.5508, 0.0, 0.5508, 0.0, 0.5508, 0.0, 0.5508, 0.0, 0.5508, 0.0, 0.5508, 0.0, 0.5508, 0.0, 0.5508, 0.0, 0.5508, 0.0, 0.5508, 0.0, 0.5508, 0.0, 0.5508, 0.0, 0.5508, 0.0, 0.5508, 0.0, 0.5508, 0.0, 0.5508, 0.0, 0.5508, 0.0, 0.5508, 0.0, 0.5508, 0.0, 0.5508, 0.0, 0.5508, 0.0, 0.5508, 0.0, 0.5508, 0.0, 0.5508, 0.0, 0.5508, 0.0, 0.375, 0.5, 0.5426, 0.5, 0.5426, 0.5, 0.375, 0.5, 0.5426, 0.5, 0.5426, 0.5, 0.5426, 0.5, 0.5426, 0.5, 0.375, 0.5, 0.5426, 0.5, 0.5426, 0.5, 0.375, 0.5, 0.5426, 0.5, 0.5426, 0.5, 0.5426, 0.5, 0.5426, 0.5, 0.5426, 0.5, 0.5426, 0.5, 0.5426, 0.5, 0.5426, 0.5, 0.5426, 0.5, 0.375, 0.5, 0.375, 0.5, 0.5426, 0.5, 0.5426, 0.5, 0.5426, 0.5, 0.5426, 0.5, 0.5426, 0.5, 0.5426, 0.5, 0.5426, 0.5, 0.5426, 0.5, 0.5426, 0.5, 0.5426, 0.5, 0.5426, 0.5, 0.5426, 0.5, 0.5426, 0.5, 0.5426, 0.5, 0.5426, 0.5, 0.5426, 0.5, 0.5426, 0.5, 0.5426, 0.5, 0.5426, 0.5, 0.5426, 0.5, 0.5426, 0.5, 0.5426, 0.5, 0.5426, 0.5, 0.5426, 0.5, 0.5426, 0.5, 0.5426, 0.5, 0.5426, 0.5, 0.5426, 0.5, 0.5426, 0.5, 0.5426, 0.5, 0.5426, 0.5, 0.5426, 0.5, 0.5426, 0.5, 0.5426, 0.5, 0.5426, 0.5, 0.5426, 0.5, 0.5426, 0.5, 0.5426, 0.5, 0.5426, 0.5, 0.5426, 0.5, 0.5426, 0.5, 0.5426, 0.5, 0.5426, 0.5, 0.5426, 0.5, 0.5426, 0.5, 0.5426, 0.5, 0.5426, 0.5, 0.5426, 0.5, 0.5426, 0.5, 0.5426, 0.5, 0.5426, 0.5, 0.5426, 0.5, 0.5426, 0.5, 0.5426, 0.5, 0.5426, 0.5, 0.5426, 0.5, 0.5426, 0.5, 0.543, 0.25, 0.543, 0.25, 0.5426, 0.5, 0.5426, 0.5, 0.5426, 0.5, 0.5426, 0.5, 0.5426, 0.5, 0.5426, 0.5, 0.5426, 0.5, 0.5426, 0.5, 0.5426, 0.5, 0.543, 0.25, 0.5508, 0.0, 0.5508, 0.0, 0.543, 0.25, 0.5426, 0.5, 0.543, 0.25, 0.543, 0.25, 0.5426, 0.5, 0.5508, 0.0, 0.5508, 0.0, 0.5508, 0.0, 0.5508, 0.0, 0.5508, 0.0, 0.543, 0.25, 0.543, 0.25, 0.5508, 0.0, 0.543, 0.25, 0.5426, 0.5, 0.5426, 0.5, 0.543, 0.25, 0.543, 0.25, 0.5426, 0.5, 0.5426, 0.5, 0.543, 0.25, 0.5508, 0.0, 0.5508, 0.0, 0.5508, 0.0, 0.5508, 0.0, 0.543, 0.25, 0.5508, 0.0, 0.5508, 0.0, 0.543, 0.25, 0.5508, 0.0, 0.543, 0.25, 0.543, 0.25, 0.5508, 0.0, 0.5426, 0.5, 0.5426, 0.5, 0.5426, 0.5, 0.5426, 0.5, 0.5426, 0.5, 0.5426, 0.5, 0.5426, 0.5, 0.5426, 0.5, 0.5426, 0.5, 0.5426, 0.5, 0.5426, 0.5, 0.5426, 0.5, 0.5426, 0.5, 0.5426, 0.5, 0.5426, 0.5, 0.5426, 0.5, 0.5426, 0.5, 0.5426, 0.5, 0.5426, 0.5, 0.5426, 0.5, 0.5426, 0.5, 0.5426, 0.5, 0.5426, 0.5, 0.5426, 0.5, 0.5426, 0.5, 0.5426, 0.5, 0.5426, 0.5, 0.5426, 0.5, 0.5426, 0.5, 0.5426, 0.5, 0.5426, 0.5, 0.5426, 0.5, 0.5426, 0.5, 0.5426, 0.5, 0.5426, 0.5, 0.5426, 0.5, 0.5426, 0.5, 0.5426, 0.5, 0.5426, 0.5, 0.5426, 0.5, 0.5426, 0.5, 0.5426, 0.5, 0.5426, 0.5, 0.5426, 0.5, 0.5426, 0.5, 0.5426, 0.5, 0.5426, 0.5, 0.5426, 0.5, 0.5426, 0.5, 0.5426, 0.5, 0.5426, 0.5, 0.5426, 0.5, 0.5426, 0.5, 0.5426, 0.5, 0.5426, 0.5, 0.5426, 0.5, 0.5426, 0.5, 0.5426, 0.5, 0.5426, 0.5, 0.5426, 0.5, 0.5426, 0.5, 0.5426, 0.5, 0.5426, 0.5, 0.5426, 0.5, 0.5426, 0.5, 0.5426, 0.5, 0.5426, 0.5, 0.5426, 0.5, 0.5426, 0.5, 0.5426, 0.5, 0.5426, 0.5, 0.5426, 0.5, 0.5426, 0.5, 0.5426, 0.5, 0.5426, 0.5, 0.5426, 0.5, 0.5426, 0.5, 0.5426, 0.5, 0.5426, 0.5, 0.5426, 0.5, 0.5426, 0.5, 0.5426, 0.5, 0.5426, 0.5, 0.5426, 0.5, 0.5426, 0.5, 0.5426, 0.5, 0.5426, 0.5, 0.5426, 0.5, 0.5426, 0.5, 0.5426, 0.5, 0.5426, 0.5, 0.5426, 0.5, 0.5426, 0.5, 0.5426, 0.5, 0.5426, 0.5, 0.5426, 0.5, 0.5426, 0.5, 0.5426, 0.5, 0.5426, 0.5, 0.5426, 0.5, 0.5426, 0.5, 0.5426, 0.5, 0.5426, 0.5, 0.5426, 0.5, 0.5426, 0.5, 0.5426, 0.5, 0.5426, 0.5, 0.5426, 0.5, 0.5426, 0.5, 0.5426, 0.5, 0.5426, 0.5, 0.5426, 0.5, 0.5426, 0.5, 0.5426, 0.5, 0.5426, 0.5, 0.5426, 0.5, 0.5426, 0.5, 0.5426, 0.5, 0.5426, 0.5, 0.5426, 0.5, 0.5426, 0.5, 0.5426, 0.5, 0.5426, 0.5, 0.5426, 0.5, 0.5426, 0.5, 0.5426, 0.5, 0.5426, 0.5, 0.5426, 0.5, 0.5426, 0.5, 0.5426, 0.5, 0.5426, 0.5, 0.5426, 0.5, 0.5426, 0.5, 0.5426, 0.5, 0.5426, 0.5, 0.5426, 0.5, 0.5426, 0.5, 0.5426, 0.5, 0.5426, 0.5, 0.5426, 0.5, 0.5426, 0.5, 0.5426, 0.5, 0.5426, 0.5, 0.5426, 0.5, 0.5426, 0.5, 0.5426, 0.5, 0.5426, 0.5, 0.5426, 0.5, 0.5426, 0.5, 0.5426, 0.5, 0.5426, 0.5, 0.5426, 0.5, 0.5426, 0.5, 0.5426, 0.5, 0.5426, 0.5, 0.5426, 0.5, 0.5426, 0.5, 0.5426, 0.5, 0.5426, 0.5, 0.5426, 0.5, 0.5426, 0.5, 0.5426, 0.5, 0.5426, 0.5, 0.5426, 0.5, 0.5426, 0.5, 0.5426, 0.5, 0.5426, 0.5, 0.5426, 0.5, 0.5426, 0.5, 0.5426, 0.5, 0.5426, 0.5, 0.5426, 0.5, 0.5426, 0.5, 0.5426, 0.5, 0.5426, 0.5, 0.5426, 0.5, 0.5426, 0.5, 0.5426, 0.5, 0.5426, 0.5, 0.5426, 0.5, 0.5426, 0.5, 0.5426, 0.5, 0.5426, 0.5, 0.5426, 0.5, 0.5426, 0.5, 0.5426, 0.5, 0.5426, 0.5, 0.5426, 0.5, 0.5426, 0.5, 0.5426, 0.5, 0.5426, 0.5, 0.5426, 0.5, 0.5426, 0.5, 0.5426, 0.5, 0.5426, 0.5, 0.5426, 0.5, 0.5426, 0.5, 0.5426, 0.5, 0.5426, 0.5, 0.5426, 0.5, 0.5426, 0.5, 0.5426, 0.5, 0.5426, 0.5, 0.5426, 0.5, 0.5426, 0.5, 0.5426, 0.5, 0.5426, 0.5, 0.5426, 0.5, 0.5426, 0.5, 0.5426, 0.5, 0.5426, 0.5, 0.5426, 0.5, 0.5426, 0.5, 0.5426, 0.5, 0.5426, 0.5, 0.5426, 0.5, 0.5426, 0.5, 0.5426, 0.5, 0.5426, 0.5, 0.5426, 0.5, 0.5426, 0.5, 0.5426, 0.5, 0.5426, 0.5, 0.5426, 0.5, 0.5426, 0.5, 0.5426, 0.5, 0.5426, 0.5, 0.5426, 0.5, 0.5426, 0.5, 0.5426, 0.5, 0.5426, 0.5, 0.5426, 0.5, 0.5426, 0.5, 0.5426, 0.5, 0.5426, 0.5, 0.5426, 0.5, 0.5426, 0.5, 0.5426, 0.5, 0.5426, 0.5, 0.5426, 0.5, 0.5426, 0.5, 0.5426, 0.5, 0.5426, 0.5, 0.5426, 0.5, 0.5426, 0.5, 0.5426, 0.5, 0.5426, 0.5, 0.5426, 0.5, 0.5426, 0.5, 0.5426, 0.5, 0.5426, 0.5, 0.5426, 0.5, 0.5426, 0.5, 0.5426, 0.5, 0.5426, 0.5, 0.5426, 0.5, 0.5426, 0.5, 0.5426, 0.5, 0.5426, 0.5, 0.5426, 0.5, 0.5426, 0.5, 0.5426, 0.5, 0.5426, 0.5, 0.5426, 0.5, 0.5426, 0.5, 0.5426, 0.5, 0.5426, 0.5, 0.5426, 0.5, 0.5426, 0.5, 0.5426, 0.5, 0.5426, 0.5, 0.5426, 0.5, 0.5426, 0.5, 0.5426, 0.5, 0.5426, 0.5, 0.5426, 0.5, 0.5426, 0.5, 0.5426, 0.5, 0.5426, 0.5, 0.5426, 0.5, 0.5426, 0.5, 0.5426, 0.5, 0.5426, 0.5, 0.5426, 0.5, 0.5426, 0.5, 0.5426, 0.5, 0.5426, 0.5, 0.5426, 0.5, 0.5426, 0.5, 0.5426, 0.5, 0.5426, 0.5, 0.5426, 0.5, 0.5426, 0.5, 0.5426, 0.5, 0.5426, 0.5, 0.5426, 0.5, 0.5426, 0.5, 0.5426, 0.5, 0.5426, 0.5, 0.5426, 0.5, 0.5426, 0.5, 0.5426, 0.5, 0.5426, 0.5, 0.5426, 0.5, 0.5426, 0.5, 0.5426, 0.5, 0.5426, 0.5, 0.5426, 0.5, 0.5426, 0.5, 0.5426, 0.5, 0.5426, 0.5, 0.5426, 0.5, 0.5426, 0.5, 0.5426, 0.5, 0.5426, 0.5, 0.5426, 0.5, 0.5426, 0.5, 0.5426, 0.5, 0.5426, 0.5, 0.5426, 0.5, 0.5426, 0.5, 0.5426, 0.5, 0.5426, 0.5, 0.5426, 0.5, 0.5426, 0.5, 0.5426, 0.5, 0.5426, 0.5, 0.5426, 0.5, 0.5426, 0.5, 0.5426, 0.5, 0.5426, 0.5, 0.5426, 0.5, 0.5426, 0.5, 0.5426, 0.5, 0.5426, 0.5, 0.5426, 0.5, 0.5426, 0.5, 0.5426, 0.5, 0.5426, 0.5, 0.5426, 0.5, 0.5426, 0.5, 0.5426, 0.5, 0.5426, 0.5, 0.5426, 0.5, 0.5426, 0.5, 0.5426, 0.5, 0.5426, 0.5, 0.5426, 0.5, 0.5426, 0.5, 0.5426, 0.5, 0.5426, 0.5, 0.5426, 0.5, 0.5426, 0.5, 0.5426, 0.5, 0.5426, 0.5, 0.5426, 0.5, 0.5426, 0.5, 0.5426, 0.5, 0.5426, 0.5, 0.5426, 0.5, 0.5426, 0.5, 0.5426, 0.5, 0.5426, 0.5, 0.5426, 0.5, 0.5426, 0.5, 0.5426, 0.5, 0.5426, 0.5, 0.5426, 0.5, 0.5426, 0.5, 0.5426, 0.5, 0.5426, 0.5, 0.5426, 0.5, 0.5426, 0.5, 0.5426, 0.5, 0.5426, 0.5, 0.5426, 0.5, 0.5426, 0.5, 0.5426, 0.5, 0.5426, 0.5, 0.5426, 0.5, 0.5426, 0.5, 0.5426, 0.5, 0.5426, 0.5, 0.5426, 0.5, 0.5426, 0.5, 0.5426, 0.5, 0.5426, 0.5, 0.5426, 0.5, 0.5426, 0.5, 0.5426, 0.5, 0.5426, 0.5, 0.5426, 0.5, 0.5426, 0.5, 0.5426, 0.5, 0.5426, 0.5, 0.5426, 0.5, 0.5426, 0.5, 0.5426, 0.5, 0.5426, 0.5, 0.5426, 0.5, 0.5426, 0.5, 0.5426, 0.5, 0.5426, 0.5, 0.5426, 0.5, 0.5426, 0.5, 0.5426, 0.5, 0.5426, 0.5, 0.5426, 0.5, 0.5426, 0.5, 0.5426, 0.5, 0.5426, 0.5, 0.5426, 0.5, 0.5426, 0.5, 0.5426, 0.5, 0.5426, 0.5, 0.5426, 0.5, 0.5426, 0.5, 0.5426, 0.5, 0.5426, 0.5, 0.5426, 0.5, 0.5426, 0.5, 0.5426, 0.5, 0.5426, 0.5, 0.5426, 0.5, 0.5426, 0.5, 0.5426, 0.5, 0.5426, 0.5, 0.5426, 0.5, 0.5426, 0.5, 0.5426, 0.5, 0.5426, 0.5, 0.5426, 0.5, 0.5426, 0.5, 0.5426, 0.5, 0.5426, 0.5, 0.5426, 0.5, 0.5426, 0.5, 0.5426, 0.5, 0.5426, 0.5, 0.5426, 0.5, 0.5426, 0.5, 0.5426, 0.5, 0.5426, 0.5, 0.5426, 0.5, 0.5426, 0.5, 0.5426, 0.5, 0.5426, 0.5, 0.5426, 0.5, 0.5426, 0.5, 0.5426, 0.5, 0.5426, 0.5, 0.5426, 0.5, 0.5426, 0.5, 0.5426, 0.5, 0.5426, 0.5, 0.5426, 0.5, 0.5426, 0.5, 0.5426, 0.5, 0.5426, 0.5, 0.5426, 0.5, 0.5426, 0.5, 0.5426, 0.5, 0.5426, 0.5, 0.5426, 0.5, 0.5426, 0.5, 0.5426, 0.5, 0.5426, 0.5, 0.5426, 0.5, 0.5426, 0.5, 0.5426, 0.5, 0.5426, 0.5, 0.5426, 0.5, 0.5426, 0.5, 0.5426, 0.5, 0.5426, 0.5, 0.5426, 0.5, 0.5426, 0.5, 0.5426, 0.5, 0.5426, 0.5, 0.5426, 0.5, 0.5426, 0.5, 0.5426, 0.5, 0.5426, 0.5, 0.5426, 0.5, 0.5426, 0.5, 0.5426, 0.5, 0.5426, 0.5, 0.5426, 0.5, 0.5426, 0.5, 0.5426, 0.5, 0.5426, 0.5, 0.5426, 0.5, 0.5426, 0.5, 0.5426, 0.5, 0.5426, 0.5, 0.5426, 0.5, 0.5426, 0.5, 0.5426, 0.5, 0.5426, 0.5, 0.5426, 0.5, 0.5426, 0.5, 0.5426, 0.5, 0.5426, 0.5, 0.5426, 0.5, 0.5426, 0.5, 0.5426, 0.5, 0.5426, 0.5, 0.5426, 0.5, 0.5426, 0.5, 0.5426, 0.5, 0.5426, 0.5, 0.5426, 0.5, 0.5426, 0.5, 0.5426, 0.5, 0.5426, 0.5, 0.5426, 0.5, 0.5426, 0.5, 0.5426, 0.5, 0.5426, 0.5, 0.5426, 0.5, 0.5426, 0.5, 0.5426, 0.5, 0.5426, 0.5, 0.5426, 0.5, 0.5426, 0.5, 0.5426, 0.5, 0.5426, 0.5, 0.5426, 0.5, 0.5426, 0.5, 0.5426, 0.5, 0.5426, 0.5, 0.5426, 0.5, 0.5426, 0.5, 0.5426, 0.5, 0.5426, 0.5, 0.5426, 0.5, 0.5426, 0.5, 0.5426, 0.5, 0.5426, 0.5, 0.5426, 0.5, 0.5426, 0.5, 0.5426, 0.5, 0.5426, 0.5, 0.5426, 0.5, 0.5426, 0.5, 0.5426, 0.5, 0.5426, 0.5, 0.5426, 0.5, 0.5426, 0.5, 0.5426, 0.5, 0.5426, 0.5, 0.5426, 0.5, 0.5426, 0.5, 0.5426, 0.5, 0.5426, 0.5, 0.5426, 0.5, 0.5426, 0.5, 0.5426, 0.5, 0.5426, 0.5, 0.5426, 0.5, 0.5426, 0.5, 0.5426, 0.5, 0.5426, 0.5, 0.5426, 0.5, 0.5426, 0.5, 0.5426, 0.5, 0.5426, 0.5, 0.5426, 0.5, 0.5426, 0.5, 0.5426, 0.5, 0.5426, 0.5, 0.5426, 0.5, 0.5426, 0.5, 0.5426, 0.5, 0.5426, 0.5, 0.5426, 0.5, 0.5426, 0.5, 0.5426, 0.5, 0.5426, 0.5, 0.5426, 0.5, 0.5426, 0.5, 0.5426, 0.5, 0.5426, 0.5, 0.5426, 0.5, 0.5426, 0.5, 0.5426, 0.5, 0.5426, 0.5, 0.5426, 0.5, 0.5426, 0.5, 0.5426, 0.5, 0.5426, 0.5, 0.5426, 0.5, 0.5426, 0.5, 0.5426, 0.5, 0.5426, 0.5, 0.5426, 0.5, 0.5426, 0.5, 0.5426, 0.5, 0.5426, 0.5, 0.5426, 0.5, 0.5426, 0.5, 0.5426, 0.5, 0.5426, 0.5, 0.5426, 0.5, 0.5426, 0.5, 0.5426, 0.5, 0.5426, 0.5, 0.5426, 0.5, 0.5426, 0.5, 0.5426, 0.5, 0.5426, 0.5, 0.5426, 0.5, 0.5426, 0.5, 0.5426, 0.5, 0.5426, 0.5, 0.5426, 0.5, 0.5426, 0.5, 0.5426, 0.5, 0.5426, 0.5, 0.5426, 0.5, 0.5426, 0.5, 0.5426, 0.5, 0.5426, 0.5, 0.5426, 0.5, 0.5426, 0.5, 0.5426, 0.5, 0.5426, 0.5, 0.5426, 0.5, 0.5426, 0.5, 0.5426, 0.5, 0.5426, 0.5, 0.5426, 0.5, 0.5426, 0.5, 0.5426, 0.5, 0.5426, 0.5, 0.5426, 0.5, 0.5426, 0.5, 0.5426, 0.5, 0.5426, 0.5, 0.5426, 0.5, 0.5426, 0.5, 0.5426, 0.5, 0.5426, 0.5, 0.5426, 0.5, 0.5426, 0.5, 0.5426, 0.5, 0.5426, 0.5, 0.5426, 0.5, 0.5426, 0.5, 0.5426, 0.5, 0.5426, 0.5, 0.5426, 0.5, 0.5426, 0.5, 0.5426, 0.5, 0.5426, 0.5, 0.5426, 0.5, 0.5426, 0.5, 0.5426, 0.5, 0.5426, 0.5, 0.5426, 0.5, 0.5426, 0.5, 0.5426, 0.5, 0.5426, 0.5, 0.5426, 0.5, 0.5426, 0.5, 0.5426, 0.5, 0.5426, 0.5, 0.5426, 0.5, 0.5426, 0.5, 0.5426, 0.5, 0.5426, 0.5, 0.5426, 0.5, 0.5426, 0.5, 0.5426, 0.5, 0.5426, 0.5, 0.5426, 0.5, 0.5426, 0.5, 0.5426, 0.5, 0.5426, 0.5, 0.5426, 0.5, 0.5426, 0.5, 0.5426, 0.5, 0.5426, 0.5, 0.5426, 0.5, 0.5426, 0.5, 0.5426, 0.5, 0.5426, 0.5, 0.5426, 0.5, 0.5426, 0.5, 0.5426, 0.5, 0.5426, 0.5, 0.5426, 0.5, 0.5426, 0.5, 0.5426, 0.5, 0.5426, 0.5, 0.5426, 0.5, 0.5426, 0.5, 0.5426, 0.5, 0.5426, 0.5, 0.5426, 0.5, 0.5426, 0.5, 0.5426, 0.5, 0.5426, 0.5, 0.5426, 0.5, 0.5426, 0.5, 0.5426, 0.5, 0.5426, 0.5, 0.5426, 0.5, 0.5426, 0.5, 0.5426, 0.5, 0.5426, 0.5, 0.5426, 0.5, 0.5426, 0.5, 0.5426, 0.5, 0.5426, 0.5, 0.5426, 0.5, 0.5426, 0.5, 0.5426, 0.5, 0.5426, 0.5, 0.5426, 0.5, 0.5426, 0.5, 0.5426, 0.5, 0.5426, 0.5, 0.5426, 0.5, 0.5426, 0.5, 0.5426, 0.5, 0.5426, 0.5, 0.5426, 0.5, 0.5426, 0.5, 0.5426, 0.5, 0.5426, 0.5, 0.5426, 0.5, 0.5426, 0.5, 0.5426, 0.5, 0.5426, 0.5, 0.5426, 0.5, 0.5426, 0.5, 0.5426, 0.5, 0.5426, 0.5, 0.5426, 0.5, 0.5426, 0.5, 0.0, 0.0, 0.0, 0.0, 0.0, 0.0, 0.0, 0.0, 0.0, 0.0, 0.0, 0.0, 0.0, 0.0, 0.0, 0.0, 0.0, 0.0, 0.0, 0.0, 0.0, 0.0, 0.0, 0.0, 0.0, 0.0, 0.0, 0.0, 0.0, 0.0, 0.0, 0.0, 0.0, 0.0, 0.0, 0.0, 0.0, 0.0, 0.0, 0.0, 0.5426, 0.5, 0.5426, 0.5, 0.5426, 0.5, 0.5426, 0.5, 0.5426, 0.5, 0.5426, 0.5, 0.5426, 0.5, 0.5426, 0.5, 0.5426, 0.5, 0.5426, 0.5, 0.5426, 0.5, 0.5426, 0.5, 0.5426, 0.5, 0.5426, 0.5, 0.5426, 0.5, 0.5426, 0.5, 0.5426, 0.5, 0.5426, 0.5, 0.5426, 0.5, 0.5426, 0.5, 0.5426, 0.5, 0.5426, 0.5, 0.5426, 0.5, 0.5426, 0.5, 0.5426, 0.5, 0.5426, 0.5, 0.5426, 0.5, 0.5426, 0.5, 0.5426, 0.5, 0.5426, 0.5, 0.5426, 0.5, 0.5426, 0.5, 0.0, 0.0, 0.0, 0.0, 0.0, 0.0, 0.0, 0.0, 0.0, 0.0, 0.0, 0.0, 0.0, 0.0, 0.0, 0.0, 0.5426, 0.5, 0.5426, 0.5, 0.5426, 0.5, 0.5426, 0.5, 0.5426, 0.5, 0.5426, 0.5, 0.5426, 0.5, 0.5426, 0.5, 0.5426, 0.5, 0.5426, 0.5, 0.5426, 0.5, 0.5426, 0.5, 0.5426, 0.5, 0.5426, 0.5, 0.5426, 0.5, 0.5426, 0.5, 0.5426, 0.5, 0.5426, 0.5, 0.5426, 0.5, 0.5426, 0.5, 0.5426, 0.5, 0.5426, 0.5, 0.5426, 0.5, 0.5426, 0.5, 0.5426, 0.5, 0.5426, 0.5, 0.5426, 0.5, 0.5426, 0.5, 0.5426, 0.5, 0.5426, 0.5, 0.5426, 0.5, 0.5426, 0.5, 0.5426, 0.5, 0.5426, 0.5, 0.5426, 0.5, 0.5426, 0.5, 0.5426, 0.5, 0.5426, 0.5, 0.5426, 0.5, 0.5426, 0.5, 0.5426, 0.5, 0.5426, 0.5, 0.5426, 0.5, 0.5426, 0.5, 0.0, 0.0, 0.0, 0.0, 0.0, 0.0, 0.0, 0.0, 0.0, 0.0, 0.0, 0.0, 0.0, 0.0, 0.0, 0.0, 0.5426, 0.5, 0.5426, 0.5, 0.5426, 0.5, 0.5426, 0.5, 0.0, 0.0, 0.0, 0.0, 0.0, 0.0, 0.0, 0.0])
me_cube.materials.append(mat_material)
me_cube.use_mirror_vertex_groups = False
me_cube.update()

# ---- objects
ob_cube = bpy.data.objects.new('Cube', me_cube)
ob_light = bpy.data.objects.new('Light', light_light)
ob_camera = bpy.data.objects.new('Camera', cam_camera)

# ---- transforms, parenting, visibility, modifiers, constraints
ob_cube.location = (0.0, 0.0, 1.241)
ob_cube.lock_rotations_4d = False
ob_cube.empty_display_type = 'ARROWS'
ob_cube.lineart.crease_threshold = 0.0
ob_light.location = (4.076, 1.005, 5.904)
ob_light.rotation_euler = (0.6503, 0.05522, 1.866)
ob_light.lock_rotations_4d = False
ob_light.empty_display_type = 'ARROWS'
ob_light.color = (0.0, 0.0, 0.0, 0.0)
ob_light.lineart.crease_threshold = 0.0
ob_camera.location = (7.359, -6.926, 4.958)
ob_camera.rotation_euler = (1.109, 0.0, 0.8149)
ob_camera.lock_rotations_4d = False
ob_camera.empty_display_type = 'ARROWS'
ob_camera.color = (0.0, 0.0, 0.0, 0.0)
ob_camera.display_type = 'WIRE'
ob_camera.lineart.crease_threshold = 0.0

# ---- collection membership
col_collection.objects.link(ob_cube)
col_collection.objects.link(ob_light)
col_collection.objects.link(ob_camera)

# ---- scene / render settings (as saved in the file)
scene.camera = ob_camera
scene.frame_start = 1; scene.frame_end = 250; scene.frame_set(1)
scene.render.engine = 'BLENDER_EEVEE_NEXT'
scene.cycles.sampling_pattern = 'TABULATED_SOBOL'
scene.cycles.use_light_tree = False
scene.view_settings.view_transform = 'Filmic'
bpy.context.view_layer.update()
